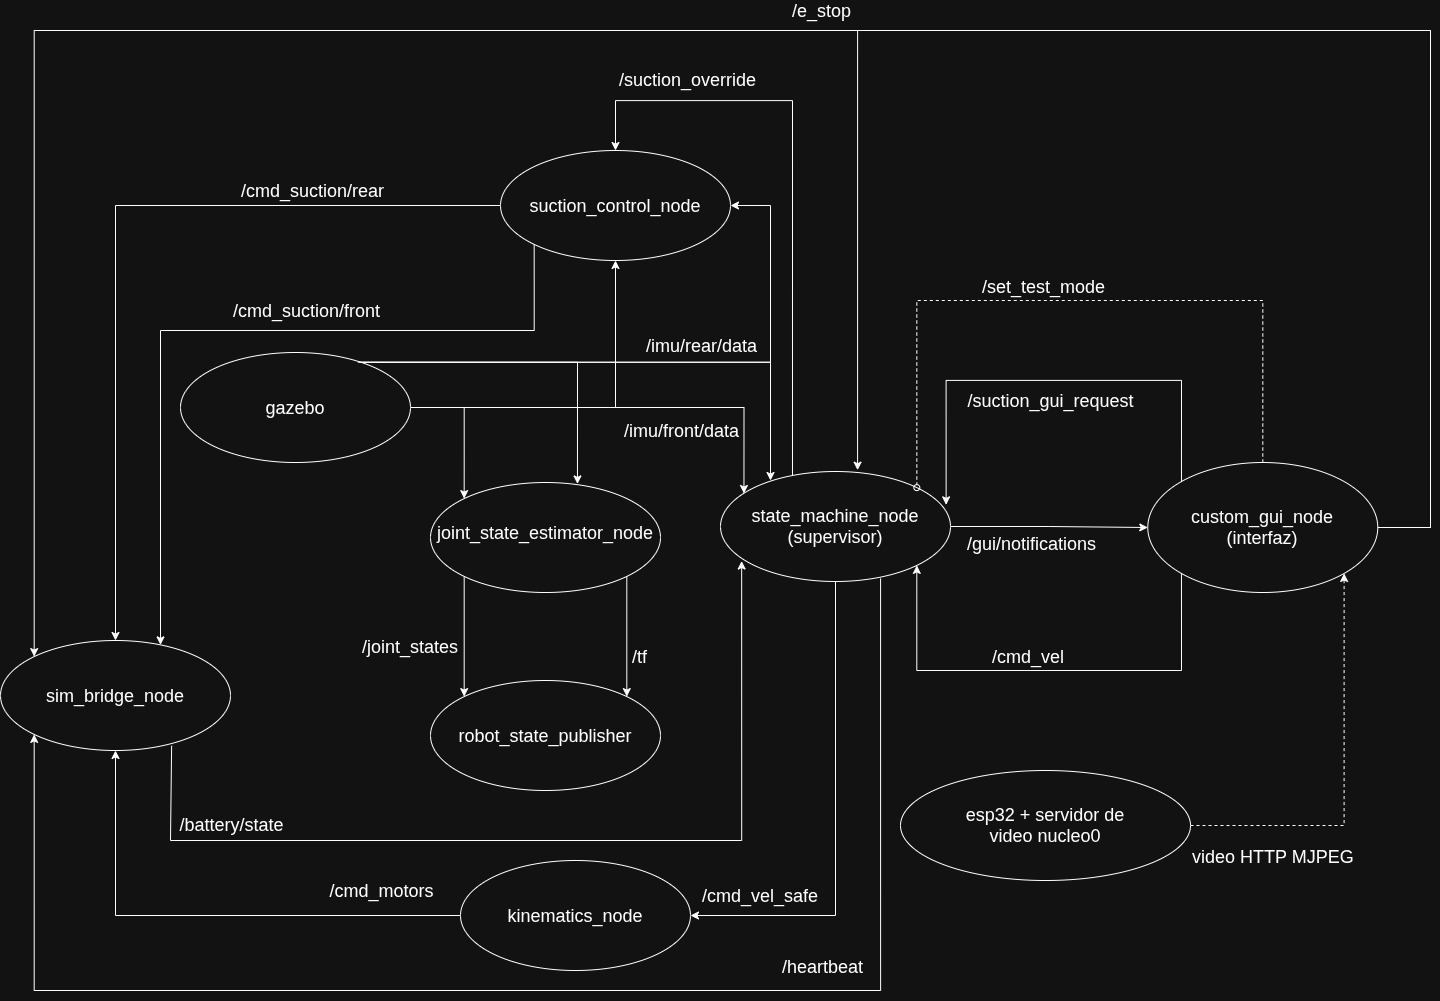

The diagram above was exported from draw.io. Its source (the exported page's mxGraphModel, read from the mxfile embedded in the PNG):
<mxGraphModel dx="1807" dy="1045" grid="1" gridSize="10" guides="1" tooltips="1" connect="1" arrows="1" fold="1" page="1" pageScale="1" pageWidth="827" pageHeight="1169" math="0" shadow="0">
  <root>
    <mxCell id="0" />
    <mxCell id="1" parent="0" />
    <mxCell id="bRMDDcEYGpk274J-BJUe-1" edge="1" parent="1" source="bRMDDcEYGpk274J-BJUe-3" style="edgeStyle=orthogonalEdgeStyle;rounded=0;orthogonalLoop=1;jettySize=auto;html=1;entryX=0;entryY=0.5;entryDx=0;entryDy=0;" target="bRMDDcEYGpk274J-BJUe-17">
      <mxGeometry relative="1" as="geometry" />
    </mxCell>
    <mxCell id="bRMDDcEYGpk274J-BJUe-2" edge="1" parent="1" source="bRMDDcEYGpk274J-BJUe-3" style="edgeStyle=orthogonalEdgeStyle;rounded=0;orthogonalLoop=1;jettySize=auto;html=1;entryX=1;entryY=0.5;entryDx=0;entryDy=0;" target="bRMDDcEYGpk274J-BJUe-10">
      <mxGeometry relative="1" as="geometry">
        <Array as="points">
          <mxPoint x="1095" y="1155" />
        </Array>
      </mxGeometry>
    </mxCell>
    <mxCell id="bRMDDcEYGpk274J-BJUe-3" parent="1" style="ellipse;whiteSpace=wrap;html=1;shapeInside=1;" value="&lt;font style=&quot;font-size: 18px;&quot;&gt;state_machine_node (supervisor)&lt;/font&gt;" vertex="1">
      <mxGeometry height="110" width="230" x="980" y="711" as="geometry" />
    </mxCell>
    <mxCell id="bRMDDcEYGpk274J-BJUe-4" edge="1" parent="1" source="bRMDDcEYGpk274J-BJUe-9" style="edgeStyle=orthogonalEdgeStyle;rounded=0;orthogonalLoop=1;jettySize=auto;html=1;exitX=0;exitY=1;exitDx=0;exitDy=0;" target="U24vlWrYkX4I_pfwnY1j-1">
      <mxGeometry relative="1" as="geometry">
        <Array as="points">
          <mxPoint x="793.3" y="570" />
          <mxPoint x="420" y="570" />
        </Array>
      </mxGeometry>
    </mxCell>
    <mxCell id="bRMDDcEYGpk274J-BJUe-5" connectable="0" parent="bRMDDcEYGpk274J-BJUe-4" style="edgeLabel;html=1;align=center;verticalAlign=middle;resizable=0;points=[];" value="&lt;font style=&quot;font-size: 18px;&quot;&gt;/cmd_suction/front&lt;/font&gt;" vertex="1">
      <mxGeometry relative="1" x="-0.299" y="3" as="geometry">
        <mxPoint x="-43" y="-23" as="offset" />
      </mxGeometry>
    </mxCell>
    <mxCell id="bRMDDcEYGpk274J-BJUe-6" edge="1" parent="1" source="bRMDDcEYGpk274J-BJUe-9" style="edgeStyle=orthogonalEdgeStyle;rounded=0;orthogonalLoop=1;jettySize=auto;html=1;entryX=0.5;entryY=0;entryDx=0;entryDy=0;" target="U24vlWrYkX4I_pfwnY1j-1">
      <mxGeometry relative="1" as="geometry">
        <Array as="points">
          <mxPoint x="375" y="445" />
        </Array>
        <mxPoint x="440" y="850" as="targetPoint" />
      </mxGeometry>
    </mxCell>
    <mxCell id="bRMDDcEYGpk274J-BJUe-7" connectable="0" parent="bRMDDcEYGpk274J-BJUe-6" style="edgeLabel;html=1;align=center;verticalAlign=middle;resizable=0;points=[];" value="&lt;font style=&quot;font-size: 18px;&quot;&gt;/cmd_suction/rear&lt;/font&gt;" vertex="1">
      <mxGeometry relative="1" x="-0.5319" y="2" as="geometry">
        <mxPoint x="3" y="-17" as="offset" />
      </mxGeometry>
    </mxCell>
    <mxCell id="bRMDDcEYGpk274J-BJUe-8" edge="1" parent="1" source="bRMDDcEYGpk274J-BJUe-14" style="edgeStyle=orthogonalEdgeStyle;rounded=0;orthogonalLoop=1;jettySize=auto;html=1;exitX=0.772;exitY=0.089;exitDx=0;exitDy=0;entryX=1;entryY=0.5;entryDx=0;entryDy=0;exitPerimeter=0;" target="bRMDDcEYGpk274J-BJUe-9">
      <mxGeometry relative="1" as="geometry">
        <Array as="points">
          <mxPoint x="1030" y="601.8" />
          <mxPoint x="1030" y="445" />
        </Array>
        <mxPoint x="980" y="540" as="targetPoint" />
      </mxGeometry>
    </mxCell>
    <mxCell id="bRMDDcEYGpk274J-BJUe-9" parent="1" style="ellipse;whiteSpace=wrap;html=1;shapeInside=1;" value="&lt;font style=&quot;font-size: 18px;&quot;&gt;suction_control_node&lt;/font&gt;" vertex="1">
      <mxGeometry height="110" width="230" x="760" y="390" as="geometry" />
    </mxCell>
    <mxCell id="bRMDDcEYGpk274J-BJUe-10" parent="1" style="ellipse;whiteSpace=wrap;html=1;shapeInside=1;" value="&lt;font style=&quot;font-size: 18px;&quot;&gt;kinematics_node&lt;/font&gt;" vertex="1">
      <mxGeometry height="110" width="230" x="720" y="1100" as="geometry" />
    </mxCell>
    <mxCell id="bRMDDcEYGpk274J-BJUe-11" edge="1" parent="1" source="bRMDDcEYGpk274J-BJUe-14" style="edgeStyle=orthogonalEdgeStyle;rounded=0;orthogonalLoop=1;jettySize=auto;html=1;entryX=0.5;entryY=1;entryDx=0;entryDy=0;exitX=1;exitY=0.5;exitDx=0;exitDy=0;" target="bRMDDcEYGpk274J-BJUe-9">
      <mxGeometry relative="1" as="geometry">
        <Array as="points">
          <mxPoint x="875" y="647" />
        </Array>
      </mxGeometry>
    </mxCell>
    <mxCell id="bRMDDcEYGpk274J-BJUe-12" edge="1" parent="1" source="bRMDDcEYGpk274J-BJUe-14" style="edgeStyle=orthogonalEdgeStyle;rounded=0;orthogonalLoop=1;jettySize=auto;html=1;entryX=0.102;entryY=0.2;entryDx=0;entryDy=0;entryPerimeter=0;" target="bRMDDcEYGpk274J-BJUe-3">
      <mxGeometry relative="1" as="geometry">
        <Array as="points">
          <mxPoint x="1003.5" y="647" />
        </Array>
      </mxGeometry>
    </mxCell>
    <mxCell id="U24vlWrYkX4I_pfwnY1j-2" edge="1" parent="1" source="bRMDDcEYGpk274J-BJUe-14" style="edgeStyle=orthogonalEdgeStyle;rounded=0;orthogonalLoop=1;jettySize=auto;html=1;entryX=0;entryY=0;entryDx=0;entryDy=0;" target="bRMDDcEYGpk274J-BJUe-50">
      <mxGeometry relative="1" as="geometry" />
    </mxCell>
    <mxCell id="bRMDDcEYGpk274J-BJUe-14" parent="1" style="ellipse;whiteSpace=wrap;html=1;shapeInside=1;" value="&lt;font style=&quot;font-size: 18px;&quot;&gt;gazebo&lt;/font&gt;" vertex="1">
      <mxGeometry height="110" width="230" x="440" y="592" as="geometry" />
    </mxCell>
    <mxCell id="bRMDDcEYGpk274J-BJUe-15" edge="1" parent="1" source="bRMDDcEYGpk274J-BJUe-17" style="edgeStyle=orthogonalEdgeStyle;rounded=0;orthogonalLoop=1;jettySize=auto;html=1;entryX=0.981;entryY=0.303;entryDx=0;entryDy=0;exitX=0;exitY=0;exitDx=0;exitDy=0;entryPerimeter=0;" target="bRMDDcEYGpk274J-BJUe-3">
      <mxGeometry relative="1" as="geometry">
        <Array as="points">
          <mxPoint x="1440.8" y="619.9" />
          <mxPoint x="1205.6" y="619.9" />
        </Array>
        <mxPoint x="1103.3709500312248" y="721.2741886449862" as="targetPoint" />
      </mxGeometry>
    </mxCell>
    <mxCell id="bRMDDcEYGpk274J-BJUe-16" edge="1" parent="1" source="bRMDDcEYGpk274J-BJUe-17" style="edgeStyle=orthogonalEdgeStyle;rounded=0;orthogonalLoop=1;jettySize=auto;html=1;entryX=0.596;entryY=-0.012;entryDx=0;entryDy=0;entryPerimeter=0;" target="bRMDDcEYGpk274J-BJUe-3">
      <mxGeometry relative="1" as="geometry">
        <Array as="points">
          <mxPoint x="1690" y="767" />
          <mxPoint x="1690" y="270" />
          <mxPoint x="1117.1" y="270" />
        </Array>
      </mxGeometry>
    </mxCell>
    <mxCell id="bRMDDcEYGpk274J-BJUe-17" parent="1" style="ellipse;whiteSpace=wrap;html=1;shapeInside=1;" value="&lt;font style=&quot;font-size: 18px;&quot;&gt;custom_gui_node&lt;/font&gt;&lt;span style=&quot;font-size: 18px; background-color: transparent; color: light-dark(rgb(0, 0, 0), rgb(255, 255, 255));&quot;&gt;&lt;br&gt;&lt;/span&gt;&lt;span style=&quot;font-size: 18px; background-color: transparent; color: light-dark(rgb(0, 0, 0), rgb(255, 255, 255));&quot;&gt;(interfaz)&lt;/span&gt;" vertex="1">
      <mxGeometry height="130" width="230" x="1407.29" y="702" as="geometry" />
    </mxCell>
    <mxCell id="bRMDDcEYGpk274J-BJUe-18" edge="1" parent="1" source="bRMDDcEYGpk274J-BJUe-14" style="edgeStyle=orthogonalEdgeStyle;rounded=0;orthogonalLoop=1;jettySize=auto;html=1;exitX=0.771;exitY=0.088;exitDx=0;exitDy=0;exitPerimeter=0;">
      <mxGeometry relative="1" as="geometry">
        <Array as="points">
          <mxPoint x="1030" y="601.7" />
        </Array>
        <mxPoint x="610" y="680" as="sourcePoint" />
        <mxPoint x="1030" y="720" as="targetPoint" />
      </mxGeometry>
    </mxCell>
    <mxCell id="bRMDDcEYGpk274J-BJUe-19" connectable="0" parent="bRMDDcEYGpk274J-BJUe-18" style="edgeLabel;html=1;align=center;verticalAlign=middle;resizable=0;points=[];" value="&lt;font style=&quot;font-size: 18px;&quot;&gt;/battery/state&lt;/font&gt;" vertex="1">
      <mxGeometry relative="1" x="0.2465" y="-1" as="geometry">
        <mxPoint x="-458" y="462" as="offset" />
      </mxGeometry>
    </mxCell>
    <mxCell id="bRMDDcEYGpk274J-BJUe-20" edge="1" parent="1" source="U24vlWrYkX4I_pfwnY1j-1" style="edgeStyle=orthogonalEdgeStyle;rounded=0;orthogonalLoop=1;jettySize=auto;html=1;exitX=0.744;exitY=0.957;exitDx=0;exitDy=0;entryX=0.092;entryY=0.814;entryDx=0;entryDy=0;entryPerimeter=0;exitPerimeter=0;" target="bRMDDcEYGpk274J-BJUe-3">
      <mxGeometry relative="1" as="geometry">
        <Array as="points">
          <mxPoint x="430" y="985.3" />
          <mxPoint x="430" y="1080" />
          <mxPoint x="1001.2" y="1080" />
        </Array>
        <mxPoint x="720" y="840" as="sourcePoint" />
        <mxPoint x="1105" y="905" as="targetPoint" />
      </mxGeometry>
    </mxCell>
    <mxCell id="bRMDDcEYGpk274J-BJUe-21" connectable="0" parent="bRMDDcEYGpk274J-BJUe-20" style="edgeLabel;html=1;align=center;verticalAlign=middle;resizable=0;points=[];" value="&lt;font style=&quot;font-size: 18px;&quot;&gt;/imu/rear/data&lt;/font&gt;" vertex="1">
      <mxGeometry relative="1" x="0.2356" y="-2" as="geometry">
        <mxPoint x="41" y="-497" as="offset" />
      </mxGeometry>
    </mxCell>
    <mxCell id="bRMDDcEYGpk274J-BJUe-22" connectable="0" parent="bRMDDcEYGpk274J-BJUe-20" style="edgeLabel;html=1;align=center;verticalAlign=middle;resizable=0;points=[];" value="&lt;font style=&quot;font-size: 18px;&quot;&gt;/imu/front/data&lt;/font&gt;" vertex="1">
      <mxGeometry relative="1" x="0.2356" y="-2" as="geometry">
        <mxPoint x="21" y="-412" as="offset" />
      </mxGeometry>
    </mxCell>
    <mxCell id="bRMDDcEYGpk274J-BJUe-25" edge="1" parent="1" source="bRMDDcEYGpk274J-BJUe-3" style="edgeStyle=orthogonalEdgeStyle;rounded=0;orthogonalLoop=1;jettySize=auto;html=1;entryX=0.5;entryY=0;entryDx=0;entryDy=0;exitX=0.313;exitY=0.035;exitDx=0;exitDy=0;exitPerimeter=0;" target="bRMDDcEYGpk274J-BJUe-9">
      <mxGeometry relative="1" as="geometry">
        <Array as="points">
          <mxPoint x="1052" y="340.1" />
          <mxPoint x="875" y="340.1" />
        </Array>
        <mxPoint x="1340" y="450" as="targetPoint" />
      </mxGeometry>
    </mxCell>
    <mxCell id="bRMDDcEYGpk274J-BJUe-26" connectable="0" parent="bRMDDcEYGpk274J-BJUe-25" style="edgeLabel;html=1;align=center;verticalAlign=middle;resizable=0;points=[];" value="&lt;font style=&quot;font-size: 18px;&quot;&gt;/suction_override&lt;/font&gt;" vertex="1">
      <mxGeometry relative="1" x="-0.1781" y="-1" as="geometry">
        <mxPoint x="-106" y="-148" as="offset" />
      </mxGeometry>
    </mxCell>
    <mxCell id="bRMDDcEYGpk274J-BJUe-27" connectable="0" parent="1" style="edgeLabel;html=1;align=center;verticalAlign=middle;resizable=0;points=[];" value="&lt;font style=&quot;font-size: 18px;&quot;&gt;/cmd_motors&lt;/font&gt;" vertex="1">
      <mxGeometry x="640" y="1130" as="geometry" />
    </mxCell>
    <mxCell id="bRMDDcEYGpk274J-BJUe-28" connectable="0" parent="1" style="edgeLabel;html=1;align=center;verticalAlign=middle;resizable=0;points=[];" value="&lt;font style=&quot;font-size: 18px;&quot;&gt;/suction_gui_request&lt;/font&gt;" vertex="1">
      <mxGeometry x="1310" y="640" as="geometry" />
    </mxCell>
    <mxCell id="bRMDDcEYGpk274J-BJUe-29" parent="1" style="text;whiteSpace=wrap;html=1;" value="&lt;span style=&quot;font-family: Helvetica; font-size: 18px; font-style: normal; font-variant-ligatures: normal; font-variant-caps: normal; font-weight: 400; letter-spacing: normal; orphans: 2; text-align: center; text-indent: 0px; text-transform: none; widows: 2; word-spacing: 0px; -webkit-text-stroke-width: 0px; white-space: nowrap; text-decoration-thickness: initial; text-decoration-style: initial; text-decoration-color: initial; float: none; color: light-dark(rgb(255, 255, 255), rgb(255, 255, 255)); display: inline !important;&quot;&gt;/cmd_vel&lt;/span&gt;" vertex="1">
      <mxGeometry height="50" width="140" x="1250" y="880" as="geometry" />
    </mxCell>
    <mxCell id="bRMDDcEYGpk274J-BJUe-30" connectable="0" parent="1" style="edgeLabel;html=1;align=center;verticalAlign=middle;resizable=0;points=[];" value="&lt;div&gt;&lt;span style=&quot;font-size: 18px;&quot;&gt;/gui/notifications&lt;/span&gt;&lt;/div&gt;&lt;div&gt;&lt;br&gt;&lt;/div&gt;" vertex="1">
      <mxGeometry x="1290" y="790" as="geometry" />
    </mxCell>
    <mxCell id="bRMDDcEYGpk274J-BJUe-31" edge="1" parent="1" source="bRMDDcEYGpk274J-BJUe-17" style="edgeStyle=orthogonalEdgeStyle;rounded=0;orthogonalLoop=1;jettySize=auto;html=1;entryX=0;entryY=0;entryDx=0;entryDy=0;" target="U24vlWrYkX4I_pfwnY1j-1">
      <mxGeometry relative="1" as="geometry">
        <Array as="points">
          <mxPoint x="1690" y="767" />
          <mxPoint x="1690" y="270" />
          <mxPoint x="293.7" y="270" />
        </Array>
      </mxGeometry>
    </mxCell>
    <mxCell id="bRMDDcEYGpk274J-BJUe-32" connectable="0" parent="1" style="edgeLabel;html=1;align=center;verticalAlign=middle;resizable=0;points=[];" value="&lt;font style=&quot;font-size: 18px;&quot;&gt;/e_stop&lt;/font&gt;" vertex="1">
      <mxGeometry x="1080" y="250" as="geometry" />
    </mxCell>
    <mxCell id="bRMDDcEYGpk274J-BJUe-33" edge="1" parent="1" source="bRMDDcEYGpk274J-BJUe-17" style="edgeStyle=orthogonalEdgeStyle;rounded=0;orthogonalLoop=1;jettySize=auto;html=1;entryX=1;entryY=1;entryDx=0;entryDy=0;exitX=0;exitY=1;exitDx=0;exitDy=0;" target="bRMDDcEYGpk274J-BJUe-3">
      <mxGeometry relative="1" as="geometry">
        <Array as="points">
          <mxPoint x="1440.8" y="910" />
          <mxPoint x="1176.5" y="910" />
        </Array>
        <mxPoint x="1434" y="1011.06" as="sourcePoint" />
        <mxPoint x="1170" y="1017.06" as="targetPoint" />
      </mxGeometry>
    </mxCell>
    <mxCell id="bRMDDcEYGpk274J-BJUe-34" parent="1" style="text;whiteSpace=wrap;html=1;" value="&lt;span style=&quot;font-family: Helvetica; font-size: 18px; font-style: normal; font-variant-ligatures: normal; font-variant-caps: normal; font-weight: 400; letter-spacing: normal; orphans: 2; text-align: center; text-indent: 0px; text-transform: none; widows: 2; word-spacing: 0px; -webkit-text-stroke-width: 0px; white-space: nowrap; text-decoration-thickness: initial; text-decoration-style: initial; text-decoration-color: initial; float: none; color: light-dark(rgb(255, 255, 255), rgb(255, 255, 255)); display: inline !important;&quot;&gt;/cmd_vel_safe&lt;/span&gt;" vertex="1">
      <mxGeometry height="50" width="140" x="960" y="1119" as="geometry" />
    </mxCell>
    <mxCell id="bRMDDcEYGpk274J-BJUe-35" edge="1" parent="1" source="bRMDDcEYGpk274J-BJUe-10" style="edgeStyle=orthogonalEdgeStyle;rounded=0;orthogonalLoop=1;jettySize=auto;html=1;entryX=0.5;entryY=1;entryDx=0;entryDy=0;" target="U24vlWrYkX4I_pfwnY1j-1">
      <mxGeometry relative="1" as="geometry">
        <Array as="points">
          <mxPoint x="375" y="1155" />
        </Array>
      </mxGeometry>
    </mxCell>
    <mxCell id="bRMDDcEYGpk274J-BJUe-39" edge="1" parent="1" source="bRMDDcEYGpk274J-BJUe-3" style="edgeStyle=orthogonalEdgeStyle;rounded=0;orthogonalLoop=1;jettySize=auto;html=1;entryX=0;entryY=1;entryDx=0;entryDy=0;exitX=0.696;exitY=0.972;exitDx=0;exitDy=0;exitPerimeter=0;" target="U24vlWrYkX4I_pfwnY1j-1">
      <mxGeometry relative="1" as="geometry">
        <Array as="points">
          <mxPoint x="1140.1" y="1230" />
          <mxPoint x="293.3" y="1230" />
        </Array>
      </mxGeometry>
    </mxCell>
    <mxCell id="bRMDDcEYGpk274J-BJUe-40" parent="1" style="text;whiteSpace=wrap;html=1;" value="&lt;span style=&quot;font-family: Helvetica; font-size: 18px; font-style: normal; font-variant-ligatures: normal; font-variant-caps: normal; font-weight: 400; letter-spacing: normal; orphans: 2; text-align: center; text-indent: 0px; text-transform: none; widows: 2; word-spacing: 0px; -webkit-text-stroke-width: 0px; white-space: nowrap; text-decoration-thickness: initial; text-decoration-style: initial; text-decoration-color: initial; float: none; color: light-dark(rgb(255, 255, 255), rgb(255, 255, 255)); display: inline !important;&quot;&gt;/heartbeat&lt;/span&gt;" vertex="1">
      <mxGeometry height="50" width="140" x="1040" y="1190" as="geometry" />
    </mxCell>
    <mxCell id="bRMDDcEYGpk274J-BJUe-41" edge="1" parent="1" source="bRMDDcEYGpk274J-BJUe-17" style="edgeStyle=orthogonalEdgeStyle;rounded=0;orthogonalLoop=1;jettySize=auto;html=1;entryX=1;entryY=0;entryDx=0;entryDy=0;dashed=1;endArrow=oval;endFill=0;" target="bRMDDcEYGpk274J-BJUe-3">
      <mxGeometry relative="1" as="geometry">
        <Array as="points">
          <mxPoint x="1522.3" y="540" />
          <mxPoint x="1176.6" y="540" />
        </Array>
      </mxGeometry>
    </mxCell>
    <mxCell id="bRMDDcEYGpk274J-BJUe-43" parent="1" style="text;whiteSpace=wrap;html=1;" value="&lt;span style=&quot;font-family: Helvetica; font-size: 18px; font-style: normal; font-variant-ligatures: normal; font-variant-caps: normal; font-weight: 400; letter-spacing: normal; orphans: 2; text-align: center; text-indent: 0px; text-transform: none; widows: 2; word-spacing: 0px; -webkit-text-stroke-width: 0px; white-space: nowrap; text-decoration-thickness: initial; text-decoration-style: initial; text-decoration-color: initial; float: none; color: light-dark(rgb(255, 255, 255), rgb(255, 255, 255)); display: inline !important;&quot;&gt;/set_test_mode&lt;/span&gt;" vertex="1">
      <mxGeometry height="50" width="140" x="1240" y="510" as="geometry" />
    </mxCell>
    <mxCell id="bRMDDcEYGpk274J-BJUe-45" edge="1" parent="1" source="bRMDDcEYGpk274J-BJUe-46" style="edgeStyle=orthogonalEdgeStyle;rounded=0;orthogonalLoop=1;jettySize=auto;html=1;entryX=1;entryY=1;entryDx=0;entryDy=0;dashed=1;" target="bRMDDcEYGpk274J-BJUe-17">
      <mxGeometry relative="1" as="geometry">
        <Array as="points">
          <mxPoint x="1603.5" y="1065" />
        </Array>
      </mxGeometry>
    </mxCell>
    <mxCell id="bRMDDcEYGpk274J-BJUe-46" parent="1" style="ellipse;whiteSpace=wrap;html=1;shapeInside=1;" value="&lt;font style=&quot;font-size: 18px;&quot;&gt;esp32 + servidor de video&amp;nbsp;&lt;/font&gt;&lt;span style=&quot;font-size: 18px; text-decoration-line: inherit; background-color: transparent; color: light-dark(rgb(0, 0, 0), rgb(255, 255, 255));&quot;&gt;nucleo0&lt;/span&gt;" vertex="1">
      <mxGeometry height="110" width="290" x="1160" y="1010" as="geometry" />
    </mxCell>
    <mxCell id="bRMDDcEYGpk274J-BJUe-47" parent="1" style="text;whiteSpace=wrap;html=1;" value="&lt;span style=&quot;font-family: Helvetica; font-size: 18px; font-style: normal; font-variant-ligatures: normal; font-variant-caps: normal; font-weight: 400; letter-spacing: normal; orphans: 2; text-align: center; text-indent: 0px; text-transform: none; widows: 2; word-spacing: 0px; -webkit-text-stroke-width: 0px; white-space: nowrap; text-decoration-thickness: initial; text-decoration-style: initial; text-decoration-color: initial; float: none; color: light-dark(rgb(255, 255, 255), rgb(255, 255, 255)); display: inline !important;&quot;&gt;video HTTP MJPEG&lt;/span&gt;" vertex="1">
      <mxGeometry height="50" width="140" x="1450" y="1080" as="geometry" />
    </mxCell>
    <mxCell id="U24vlWrYkX4I_pfwnY1j-5" edge="1" parent="1" source="bRMDDcEYGpk274J-BJUe-50" style="edgeStyle=orthogonalEdgeStyle;rounded=0;orthogonalLoop=1;jettySize=auto;html=1;exitX=0;exitY=1;exitDx=0;exitDy=0;entryX=0;entryY=0;entryDx=0;entryDy=0;" target="bRMDDcEYGpk274J-BJUe-51">
      <mxGeometry relative="1" as="geometry" />
    </mxCell>
    <mxCell id="U24vlWrYkX4I_pfwnY1j-6" edge="1" parent="1" source="bRMDDcEYGpk274J-BJUe-50" style="edgeStyle=orthogonalEdgeStyle;rounded=0;orthogonalLoop=1;jettySize=auto;html=1;exitX=1;exitY=1;exitDx=0;exitDy=0;entryX=1;entryY=0;entryDx=0;entryDy=0;" target="bRMDDcEYGpk274J-BJUe-51">
      <mxGeometry relative="1" as="geometry" />
    </mxCell>
    <mxCell id="bRMDDcEYGpk274J-BJUe-50" parent="1" style="ellipse;whiteSpace=wrap;html=1;shapeInside=1;" value="&lt;font style=&quot;font-size: 18px;&quot;&gt;joint_state_estimator_node&lt;/font&gt;" vertex="1">
      <mxGeometry height="110" width="230" x="690" y="722" as="geometry" />
    </mxCell>
    <mxCell id="bRMDDcEYGpk274J-BJUe-51" parent="1" style="ellipse;whiteSpace=wrap;html=1;shapeInside=1;" value="&lt;font style=&quot;font-size: 18px;&quot;&gt;robot_state_publisher&lt;/font&gt;" vertex="1">
      <mxGeometry height="110" width="230" x="690" y="920" as="geometry" />
    </mxCell>
    <mxCell id="bRMDDcEYGpk274J-BJUe-53" parent="1" style="text;whiteSpace=wrap;html=1;" value="&lt;span style=&quot;font-family: Helvetica; font-size: 18px; font-style: normal; font-variant-ligatures: normal; font-variant-caps: normal; font-weight: 400; letter-spacing: normal; orphans: 2; text-align: center; text-indent: 0px; text-transform: none; widows: 2; word-spacing: 0px; -webkit-text-stroke-width: 0px; white-space: nowrap; text-decoration-thickness: initial; text-decoration-style: initial; text-decoration-color: initial; float: none; color: light-dark(rgb(255, 255, 255), rgb(255, 255, 255)); display: inline !important;&quot;&gt;/joint_states&lt;/span&gt;" vertex="1">
      <mxGeometry height="50" width="140" x="620" y="870" as="geometry" />
    </mxCell>
    <mxCell id="bRMDDcEYGpk274J-BJUe-54" parent="1" style="text;whiteSpace=wrap;html=1;" value="&lt;span style=&quot;font-size: 18px; text-align: center; white-space: nowrap;&quot;&gt;/tf&lt;/span&gt;" vertex="1">
      <mxGeometry height="50" width="140" x="890" y="880" as="geometry" />
    </mxCell>
    <mxCell id="U24vlWrYkX4I_pfwnY1j-1" parent="1" style="ellipse;whiteSpace=wrap;html=1;shapeInside=1;" value="&lt;font style=&quot;font-size: 18px;&quot;&gt;sim_bridge_node&lt;/font&gt;" vertex="1">
      <mxGeometry height="110" width="230" x="260" y="880" as="geometry" />
    </mxCell>
    <mxCell id="U24vlWrYkX4I_pfwnY1j-4" edge="1" parent="1" source="bRMDDcEYGpk274J-BJUe-14" style="edgeStyle=orthogonalEdgeStyle;rounded=0;orthogonalLoop=1;jettySize=auto;html=1;exitX=0.778;exitY=0.089;exitDx=0;exitDy=0;entryX=0.639;entryY=0.013;entryDx=0;entryDy=0;entryPerimeter=0;exitPerimeter=0;" target="bRMDDcEYGpk274J-BJUe-50">
      <mxGeometry relative="1" as="geometry">
        <Array as="points">
          <mxPoint x="837" y="601.8" />
        </Array>
      </mxGeometry>
    </mxCell>
  </root>
</mxGraphModel>